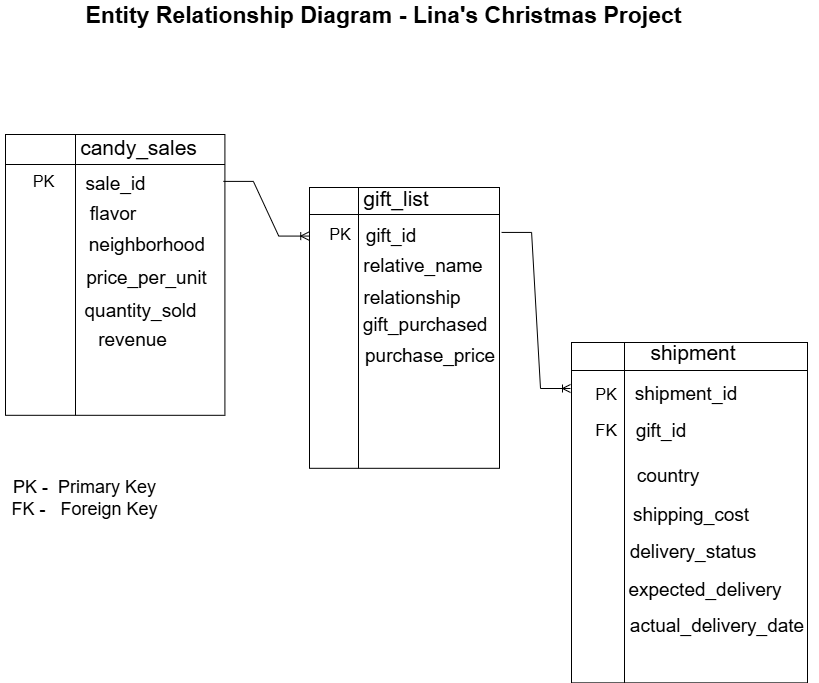

The diagram above was exported from draw.io. Its source (the exported page's mxGraphModel, read from the mxfile embedded in the PNG):
<mxGraphModel dx="1426" dy="1851" grid="0" gridSize="10" guides="0" tooltips="1" connect="1" arrows="1" fold="1" page="1" pageScale="1" pageWidth="850" pageHeight="1100" math="0" shadow="0">
  <root>
    <mxCell id="0" />
    <mxCell id="1" parent="0" />
    <mxCell id="Jz_H0dFlKrqDi75Ji0o2-60" parent="1" style="text;html=1;whiteSpace=wrap;strokeColor=none;fillColor=none;align=center;verticalAlign=middle;rounded=0;fontStyle=1" value="&lt;font style=&quot;font-size: 23px;&quot;&gt;Entity Relationship Diagram - Lina's Christmas Project&lt;/font&gt;" vertex="1">
      <mxGeometry height="30" width="695" x="52" y="-110" as="geometry" />
    </mxCell>
    <mxCell id="Jz_H0dFlKrqDi75Ji0o2-76" connectable="0" parent="1" style="group" value="" vertex="1">
      <mxGeometry height="548.38" width="819" x="16" y="18" as="geometry" />
    </mxCell>
    <mxCell id="Jz_H0dFlKrqDi75Ji0o2-27" connectable="0" parent="Jz_H0dFlKrqDi75Ji0o2-76" style="group" value="" vertex="1">
      <mxGeometry height="280.81" width="219.4123345817728" x="4.997328339575531" y="6" as="geometry" />
    </mxCell>
    <mxCell id="Jz_H0dFlKrqDi75Ji0o2-6" parent="Jz_H0dFlKrqDi75Ji0o2-27" style="shape=internalStorage;whiteSpace=wrap;html=1;backgroundOutline=1;dx=70;dy=30;labelBackgroundColor=default;" value="" vertex="1">
      <mxGeometry height="280.81" width="219.41233458177277" as="geometry" />
    </mxCell>
    <mxCell id="Jz_H0dFlKrqDi75Ji0o2-12" parent="Jz_H0dFlKrqDi75Ji0o2-27" style="text;html=1;whiteSpace=wrap;strokeColor=none;fillColor=none;align=center;verticalAlign=middle;rounded=0;" value="&lt;font style=&quot;font-size: 21px;&quot;&gt;candy_sales&lt;/font&gt;" vertex="1">
      <mxGeometry height="25.52818181818182" width="57.23800032567985" x="104.93633393041307" as="geometry" />
    </mxCell>
    <mxCell id="Jz_H0dFlKrqDi75Ji0o2-13" parent="Jz_H0dFlKrqDi75Ji0o2-27" style="text;html=1;whiteSpace=wrap;strokeColor=none;fillColor=none;align=center;verticalAlign=middle;rounded=0;fontSize=19;" value="sale_id" vertex="1">
      <mxGeometry height="25.52818181818182" width="57.23800032567985" x="82.00237594116292" y="36.99756653900423" as="geometry" />
    </mxCell>
    <mxCell id="Jz_H0dFlKrqDi75Ji0o2-14" parent="Jz_H0dFlKrqDi75Ji0o2-27" style="text;html=1;whiteSpace=wrap;strokeColor=none;fillColor=none;align=center;verticalAlign=middle;rounded=0;" value="&lt;font style=&quot;font-size: 16px;&quot;&gt;PK&lt;/font&gt;" vertex="1">
      <mxGeometry height="25.52818181818182" width="57.23800032567985" x="9.539666720946641" y="34.03757575757576" as="geometry" />
    </mxCell>
    <mxCell id="Jz_H0dFlKrqDi75Ji0o2-15" parent="Jz_H0dFlKrqDi75Ji0o2-27" style="text;html=1;whiteSpace=wrap;strokeColor=none;fillColor=none;align=center;verticalAlign=middle;rounded=0;" value="&lt;font style=&quot;font-size: 19px;&quot;&gt;flavor&amp;nbsp;&lt;/font&gt;" vertex="1">
      <mxGeometry height="25.52818181818182" width="57.23800032567985" x="82.00513161289525" y="66.99517070483101" as="geometry" />
    </mxCell>
    <mxCell id="Jz_H0dFlKrqDi75Ji0o2-16" parent="Jz_H0dFlKrqDi75Ji0o2-27" style="text;html=1;whiteSpace=wrap;strokeColor=none;fillColor=none;align=center;verticalAlign=middle;rounded=0;" value="&lt;font style=&quot;font-size: 19px;&quot;&gt;neighborhood&amp;nbsp;&lt;/font&gt;" vertex="1">
      <mxGeometry height="25.52818181818182" width="57.23800032567985" x="115.5703913586278" y="98.00272727272728" as="geometry" />
    </mxCell>
    <mxCell id="Jz_H0dFlKrqDi75Ji0o2-20" parent="Jz_H0dFlKrqDi75Ji0o2-27" style="text;html=1;whiteSpace=wrap;strokeColor=none;fillColor=none;align=center;verticalAlign=middle;rounded=0;" value="&lt;font style=&quot;font-size: 19px;&quot;&gt;quantity_sold&lt;/font&gt;" vertex="1">
      <mxGeometry height="25.52818181818182" width="57.23800032567985" x="107.46052868696738" y="163.9978787878788" as="geometry" />
    </mxCell>
    <mxCell id="Jz_H0dFlKrqDi75Ji0o2-21" parent="Jz_H0dFlKrqDi75Ji0o2-27" style="text;html=1;whiteSpace=wrap;strokeColor=none;fillColor=none;align=center;verticalAlign=middle;rounded=0;" value="&lt;font style=&quot;font-size: 19px;&quot;&gt;revenue&lt;/font&gt;" vertex="1">
      <mxGeometry height="25.52818181818182" width="57.23800032567985" x="99.3497845084948" y="192.99545454545458" as="geometry" />
    </mxCell>
    <mxCell id="Jz_H0dFlKrqDi75Ji0o2-25" parent="Jz_H0dFlKrqDi75Ji0o2-27" style="text;html=1;whiteSpace=wrap;strokeColor=none;fillColor=none;align=center;verticalAlign=middle;rounded=0;" value="&lt;font style=&quot;font-size: 19px;&quot;&gt;price_per_unit&lt;/font&gt;" vertex="1">
      <mxGeometry height="25.52818181818182" width="57.23800032567985" x="112.52919285675515" y="131.00030303030303" as="geometry" />
    </mxCell>
    <mxCell id="Jz_H0dFlKrqDi75Ji0o2-29" connectable="0" parent="Jz_H0dFlKrqDi75Ji0o2-76" style="group" value="" vertex="1">
      <mxGeometry height="340.38" width="236" x="573" y="208" as="geometry" />
    </mxCell>
    <mxCell id="Jz_H0dFlKrqDi75Ji0o2-30" parent="Jz_H0dFlKrqDi75Ji0o2-29" style="shape=internalStorage;whiteSpace=wrap;html=1;backgroundOutline=1;dx=53;dy=28;" value="" vertex="1">
      <mxGeometry height="340.38" width="236" x="-2.003680493850255" y="6" as="geometry" />
    </mxCell>
    <mxCell id="Jz_H0dFlKrqDi75Ji0o2-31" parent="Jz_H0dFlKrqDi75Ji0o2-29" style="text;html=1;whiteSpace=wrap;strokeColor=none;fillColor=none;align=center;verticalAlign=middle;rounded=0;" value="&lt;font style=&quot;font-size: 21px;&quot;&gt;shipment&lt;/font&gt;" vertex="1">
      <mxGeometry height="30.943636363636358" width="52.444444444444436" x="94.02908159995565" y="1" as="geometry" />
    </mxCell>
    <mxCell id="Jz_H0dFlKrqDi75Ji0o2-32" parent="Jz_H0dFlKrqDi75Ji0o2-29" style="text;html=1;whiteSpace=wrap;strokeColor=none;fillColor=none;align=center;verticalAlign=middle;rounded=0;fontSize=19;" value="shipment_id" vertex="1">
      <mxGeometry height="30.943636363636358" width="52.444444444444436" x="86.99775487969846" y="42.998181818181806" as="geometry" />
    </mxCell>
    <mxCell id="Jz_H0dFlKrqDi75Ji0o2-33" parent="Jz_H0dFlKrqDi75Ji0o2-29" style="text;html=1;whiteSpace=wrap;strokeColor=none;fillColor=none;align=center;verticalAlign=middle;rounded=0;" value="&lt;font style=&quot;font-size: 16px;&quot;&gt;PK&lt;/font&gt;" vertex="1">
      <mxGeometry height="30.943636363636358" width="52.444444444444436" x="6.621674192548249" y="42.25818181818181" as="geometry" />
    </mxCell>
    <mxCell id="Jz_H0dFlKrqDi75Ji0o2-34" parent="Jz_H0dFlKrqDi75Ji0o2-29" style="text;html=1;whiteSpace=wrap;strokeColor=none;fillColor=none;align=center;verticalAlign=middle;rounded=0;" value="&lt;font style=&quot;font-size: 19px;&quot;&gt;gift_id&lt;/font&gt;" vertex="1">
      <mxGeometry height="30.943636363636358" width="52.444444444444436" x="62.00128204994966" y="79.99636363636363" as="geometry" />
    </mxCell>
    <mxCell id="Jz_H0dFlKrqDi75Ji0o2-35" parent="Jz_H0dFlKrqDi75Ji0o2-29" style="text;html=1;whiteSpace=wrap;strokeColor=none;fillColor=none;align=center;verticalAlign=middle;rounded=0;" value="&lt;font style=&quot;font-size: 19px;&quot;&gt;country&lt;/font&gt;" vertex="1">
      <mxGeometry height="22" width="88.48206519197494" x="50.99510826357387" y="129" as="geometry" />
    </mxCell>
    <mxCell id="Jz_H0dFlKrqDi75Ji0o2-36" parent="Jz_H0dFlKrqDi75Ji0o2-29" style="text;html=1;whiteSpace=wrap;strokeColor=none;fillColor=none;align=center;verticalAlign=middle;rounded=0;" value="&lt;font style=&quot;font-size: 19px;&quot;&gt;delivery_status&lt;/font&gt;" vertex="1">
      <mxGeometry height="30.943636363636358" width="52.444444444444436" x="93.99664598564797" y="201.00090909090903" as="geometry" />
    </mxCell>
    <mxCell id="Jz_H0dFlKrqDi75Ji0o2-37" parent="Jz_H0dFlKrqDi75Ji0o2-29" style="text;html=1;whiteSpace=wrap;strokeColor=none;fillColor=none;align=center;verticalAlign=middle;rounded=0;" value="&lt;font style=&quot;font-size: 19px;&quot;&gt;expected_delivery&lt;/font&gt;" vertex="1">
      <mxGeometry height="30.943636363636358" width="52.444444444444436" x="106.00415425199317" y="238.99909090909085" as="geometry" />
    </mxCell>
    <mxCell id="Jz_H0dFlKrqDi75Ji0o2-38" parent="Jz_H0dFlKrqDi75Ji0o2-29" style="text;html=1;whiteSpace=wrap;strokeColor=none;fillColor=none;align=center;verticalAlign=middle;rounded=0;" value="&lt;font style=&quot;font-size: 19px;&quot;&gt;shipping_cost&lt;/font&gt;" vertex="1">
      <mxGeometry height="30.943636363636358" width="52.444444444444436" x="91.99865228694998" y="164.00272727272724" as="geometry" />
    </mxCell>
    <mxCell id="Jz_H0dFlKrqDi75Ji0o2-56" parent="Jz_H0dFlKrqDi75Ji0o2-29" style="text;html=1;whiteSpace=wrap;strokeColor=none;fillColor=none;align=center;verticalAlign=middle;rounded=0;" value="&lt;font style=&quot;font-size: 19px;&quot;&gt;actual_delivery_date&lt;/font&gt;" vertex="1">
      <mxGeometry height="30.943636363636358" width="52.444444444444436" x="118.00130382217786" y="274.99532077272727" as="geometry" />
    </mxCell>
    <mxCell id="Jz_H0dFlKrqDi75Ji0o2-72" parent="Jz_H0dFlKrqDi75Ji0o2-29" style="text;html=1;whiteSpace=wrap;strokeColor=none;fillColor=none;align=center;verticalAlign=middle;rounded=0;fontSize=11;" value="&lt;font style=&quot;font-size: 17px;&quot;&gt;FK&lt;/font&gt;" vertex="1">
      <mxGeometry height="25.528499999999998" width="52.444444444444436" x="6.621674192548249" y="81.99866349999996" as="geometry" />
    </mxCell>
    <mxCell id="Jz_H0dFlKrqDi75Ji0o2-43" parent="Jz_H0dFlKrqDi75Ji0o2-76" style="shape=internalStorage;whiteSpace=wrap;html=1;backgroundOutline=1;dx=49;dy=27;container=0;" value="" vertex="1">
      <mxGeometry height="280.81" width="190" x="309" y="59" as="geometry" />
    </mxCell>
    <mxCell id="Jz_H0dFlKrqDi75Ji0o2-44" parent="Jz_H0dFlKrqDi75Ji0o2-76" style="text;html=1;whiteSpace=wrap;strokeColor=none;fillColor=none;align=center;verticalAlign=middle;rounded=0;container=0;" value="&lt;font style=&quot;font-size: 21px;&quot;&gt;gift_list&lt;/font&gt;" vertex="1">
      <mxGeometry height="25.528301886792455" width="45.9622641509434" x="372.6603773584906" y="56.996037735849065" as="geometry" />
    </mxCell>
    <mxCell id="Jz_H0dFlKrqDi75Ji0o2-45" parent="Jz_H0dFlKrqDi75Ji0o2-76" style="text;html=1;whiteSpace=wrap;strokeColor=none;fillColor=none;align=center;verticalAlign=middle;rounded=0;fontSize=19;container=0;" value="gift_id" vertex="1">
      <mxGeometry height="25.528301886792455" width="45.9622641509434" x="367.9992452830189" y="95.43377358490568" as="geometry" />
    </mxCell>
    <mxCell id="Jz_H0dFlKrqDi75Ji0o2-46" parent="Jz_H0dFlKrqDi75Ji0o2-76" style="text;html=1;whiteSpace=wrap;strokeColor=none;fillColor=none;align=center;verticalAlign=middle;rounded=0;rotation=0;container=0;" value="&lt;font style=&quot;font-size: 16px;&quot;&gt;PK&lt;/font&gt;" vertex="1">
      <mxGeometry height="25.528301886792455" width="45.9622641509434" x="316.656603773585" y="93.03377358490567" as="geometry" />
    </mxCell>
    <mxCell id="Jz_H0dFlKrqDi75Ji0o2-47" parent="Jz_H0dFlKrqDi75Ji0o2-76" style="text;html=1;whiteSpace=wrap;strokeColor=none;fillColor=none;align=center;verticalAlign=middle;rounded=0;container=0;" value="&lt;font style=&quot;font-size: 19px;&quot;&gt;relative_name&lt;/font&gt;" vertex="1">
      <mxGeometry height="25.528301886792455" width="45.9622641509434" x="400.0003773584906" y="125.07150943396228" as="geometry" />
    </mxCell>
    <mxCell id="Jz_H0dFlKrqDi75Ji0o2-48" parent="Jz_H0dFlKrqDi75Ji0o2-76" style="text;html=1;whiteSpace=wrap;strokeColor=none;fillColor=none;align=center;verticalAlign=middle;rounded=0;container=0;" value="&lt;font style=&quot;font-size: 19px;&quot;&gt;relationship&lt;/font&gt;" vertex="1">
      <mxGeometry height="25.528301886792455" width="45.9622641509434" x="389" y="157.42924528301887" as="geometry" />
    </mxCell>
    <mxCell id="Jz_H0dFlKrqDi75Ji0o2-49" parent="Jz_H0dFlKrqDi75Ji0o2-76" style="text;html=1;whiteSpace=wrap;strokeColor=none;fillColor=none;align=center;verticalAlign=middle;rounded=0;container=0;" value="&lt;font style=&quot;font-size: 19px;&quot;&gt;purchase_price&lt;/font&gt;" vertex="1">
      <mxGeometry height="25.528301886792455" width="45.9622641509434" x="407.40075471698117" y="215.0047169811321" as="geometry" />
    </mxCell>
    <mxCell id="Jz_H0dFlKrqDi75Ji0o2-51" parent="Jz_H0dFlKrqDi75Ji0o2-76" style="text;html=1;whiteSpace=wrap;strokeColor=none;fillColor=none;align=center;verticalAlign=middle;rounded=0;container=0;" value="&lt;font style=&quot;font-size: 19px;&quot;&gt;gift_purchased&lt;/font&gt;" vertex="1">
      <mxGeometry height="25.528301886792455" width="45.9622641509434" x="402.4003773584906" y="183.99698113207546" as="geometry" />
    </mxCell>
    <mxCell id="Jz_H0dFlKrqDi75Ji0o2-73" edge="1" parent="Jz_H0dFlKrqDi75Ji0o2-76" source="Jz_H0dFlKrqDi75Ji0o2-6" style="edgeStyle=entityRelationEdgeStyle;fontSize=12;html=1;endArrow=ERoneToMany;rounded=0;entryX=-0.004;entryY=0.173;entryDx=0;entryDy=0;entryPerimeter=0;exitX=0.993;exitY=0.167;exitDx=0;exitDy=0;exitPerimeter=0;" target="Jz_H0dFlKrqDi75Ji0o2-43" value="">
      <mxGeometry height="100" relative="1" width="100" as="geometry">
        <mxPoint x="234" y="52" as="sourcePoint" />
        <mxPoint x="329.39622641509436" y="136.1509433962264" as="targetPoint" />
      </mxGeometry>
    </mxCell>
    <mxCell id="Jz_H0dFlKrqDi75Ji0o2-75" parent="Jz_H0dFlKrqDi75Ji0o2-76" style="text;html=1;whiteSpace=wrap;strokeColor=none;fillColor=none;align=center;verticalAlign=middle;rounded=0;" value="&lt;font style=&quot;font-size: 18px;&quot;&gt;PK -&amp;nbsp; Primary Key&lt;/font&gt;&lt;div&gt;&lt;font style=&quot;font-size: 18px;&quot;&gt;FK -&amp;nbsp; &amp;nbsp;Foreign Key&lt;/font&gt;&lt;/div&gt;" vertex="1">
      <mxGeometry height="25.528301886792455" width="168.5283018867925" y="357.39622641509436" as="geometry" />
    </mxCell>
    <mxCell id="Jz_H0dFlKrqDi75Ji0o2-83" edge="1" parent="1" source="Jz_H0dFlKrqDi75Ji0o2-43" style="edgeStyle=entityRelationEdgeStyle;fontSize=12;html=1;endArrow=ERoneToMany;rounded=0;exitX=1.011;exitY=0.16;exitDx=0;exitDy=0;exitPerimeter=0;" value="">
      <mxGeometry height="100" relative="1" width="100" as="geometry">
        <mxPoint x="513" y="126" as="sourcePoint" />
        <mxPoint x="586" y="278" as="targetPoint" />
      </mxGeometry>
    </mxCell>
  </root>
</mxGraphModel>